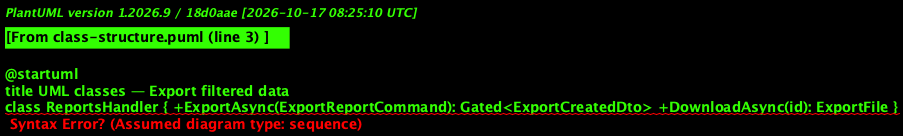

The diagram above was rendered by PlantUML. Its source (embedded in the PNG):
@startuml
title UML classes — Export filtered data
class ReportsHandler { +ExportAsync(ExportReportCommand): Gated<ExportCreatedDto> +DownloadAsync(id): ExportFile }
class ExportReportCommand <<record>> { ProgramId? From? To? Kind? Days? }
class ReportCsv { +Line(values): string }
class ReportExport { Id OrganizationId FileName Content Rows CreatedBy CreatedAt ExpiresAt }
interface IAuditWriter
ReportsHandler ..> ExportReportCommand
ReportsHandler --> DetailedReportsHandler
ReportsHandler --> ReportCsv
ReportsHandler --> ReportExport
ReportsHandler --> IAuditWriter
@enduml